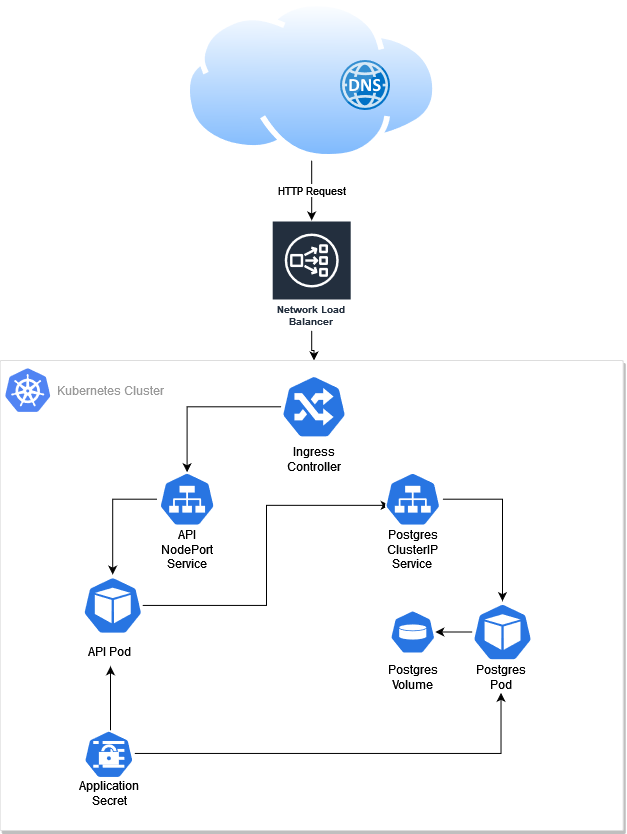

The diagram above was exported from draw.io. Its source (the exported page's mxGraphModel, read from the mxfile embedded in the PNG):
<mxGraphModel dx="2249" dy="744" grid="1" gridSize="10" guides="1" tooltips="1" connect="1" arrows="1" fold="1" page="1" pageScale="1" pageWidth="827" pageHeight="1169" math="0" shadow="0">
  <root>
    <mxCell id="0" />
    <mxCell id="1" parent="0" />
    <mxCell id="od7qFg6-V6wKPaUUmTMs-21" value="" style="edgeStyle=orthogonalEdgeStyle;rounded=0;orthogonalLoop=1;jettySize=auto;html=1;" edge="1" parent="1" source="od7qFg6-V6wKPaUUmTMs-9" target="od7qFg6-V6wKPaUUmTMs-2">
      <mxGeometry relative="1" as="geometry" />
    </mxCell>
    <mxCell id="od7qFg6-V6wKPaUUmTMs-9" value="Network Load Balancer" style="sketch=0;outlineConnect=0;fontColor=#232F3E;gradientColor=none;strokeColor=#ffffff;fillColor=#232F3E;dashed=0;verticalLabelPosition=middle;verticalAlign=bottom;align=center;html=1;whiteSpace=wrap;fontSize=10;fontStyle=1;spacing=3;shape=mxgraph.aws4.productIcon;prIcon=mxgraph.aws4.network_load_balancer;" vertex="1" parent="1">
      <mxGeometry x="-448.80000000000007" y="220" width="80" height="110" as="geometry" />
    </mxCell>
    <mxCell id="od7qFg6-V6wKPaUUmTMs-10" value="" style="strokeColor=#dddddd;shadow=1;strokeWidth=1;rounded=1;absoluteArcSize=1;arcSize=2;" vertex="1" parent="1">
      <mxGeometry x="-720.3199999999999" y="360" width="623.02" height="470" as="geometry" />
    </mxCell>
    <mxCell id="od7qFg6-V6wKPaUUmTMs-11" value="&lt;div&gt;Kubernetes Cluster&lt;/div&gt;" style="sketch=0;dashed=0;connectable=0;html=1;fillColor=#5184F3;strokeColor=none;shape=mxgraph.gcp2.kubernetes_logo;part=1;labelPosition=right;verticalLabelPosition=middle;align=left;verticalAlign=middle;spacingLeft=5;fontColor=#999999;fontSize=12;" vertex="1" parent="od7qFg6-V6wKPaUUmTMs-10">
      <mxGeometry width="45" height="43.65" relative="1" as="geometry">
        <mxPoint x="5" y="7.675000000000001" as="offset" />
      </mxGeometry>
    </mxCell>
    <mxCell id="od7qFg6-V6wKPaUUmTMs-23" style="edgeStyle=orthogonalEdgeStyle;rounded=0;orthogonalLoop=1;jettySize=auto;html=1;entryX=0.5;entryY=0;entryDx=0;entryDy=0;entryPerimeter=0;" edge="1" parent="od7qFg6-V6wKPaUUmTMs-10" source="od7qFg6-V6wKPaUUmTMs-2" target="od7qFg6-V6wKPaUUmTMs-5">
      <mxGeometry relative="1" as="geometry" />
    </mxCell>
    <mxCell id="od7qFg6-V6wKPaUUmTMs-2" value="&lt;div&gt;&lt;br&gt;&lt;/div&gt;&lt;div&gt;&lt;br&gt;&lt;/div&gt;" style="sketch=0;html=1;dashed=0;whitespace=wrap;fillColor=#2875E2;strokeColor=#ffffff;points=[[0.005,0.63,0],[0.1,0.2,0],[0.9,0.2,0],[0.5,0,0],[0.995,0.63,0],[0.72,0.99,0],[0.5,1,0],[0.28,0.99,0]];shape=mxgraph.kubernetes.icon;prIcon=ing" vertex="1" parent="od7qFg6-V6wKPaUUmTMs-10">
      <mxGeometry x="281.1913415343916" width="65.22755687830687" height="92.45901639344262" as="geometry" />
    </mxCell>
    <mxCell id="od7qFg6-V6wKPaUUmTMs-39" style="edgeStyle=elbowEdgeStyle;rounded=0;orthogonalLoop=1;jettySize=auto;html=1;entryX=0.115;entryY=0.614;entryDx=0;entryDy=0;entryPerimeter=0;" edge="1" parent="od7qFg6-V6wKPaUUmTMs-10" source="od7qFg6-V6wKPaUUmTMs-3" target="od7qFg6-V6wKPaUUmTMs-20">
      <mxGeometry relative="1" as="geometry">
        <mxPoint x="387.1192233009709" y="138.68852459016392" as="targetPoint" />
      </mxGeometry>
    </mxCell>
    <mxCell id="od7qFg6-V6wKPaUUmTMs-3" value="" style="sketch=0;html=1;dashed=0;whitespace=wrap;fillColor=#2875E2;strokeColor=#ffffff;points=[[0.005,0.63,0],[0.1,0.2,0],[0.9,0.2,0],[0.5,0,0],[0.995,0.63,0],[0.72,0.99,0],[0.5,1,0],[0.28,0.99,0]];shape=mxgraph.kubernetes.icon;prIcon=pod" vertex="1" parent="od7qFg6-V6wKPaUUmTMs-10">
      <mxGeometry x="82.65669941863831" y="214.11493064312737" width="59.82969841269843" height="61.639344262295076" as="geometry" />
    </mxCell>
    <mxCell id="od7qFg6-V6wKPaUUmTMs-24" style="edgeStyle=orthogonalEdgeStyle;rounded=0;orthogonalLoop=1;jettySize=auto;html=1;" edge="1" parent="od7qFg6-V6wKPaUUmTMs-10" source="od7qFg6-V6wKPaUUmTMs-5" target="od7qFg6-V6wKPaUUmTMs-3">
      <mxGeometry relative="1" as="geometry" />
    </mxCell>
    <mxCell id="od7qFg6-V6wKPaUUmTMs-5" value="" style="sketch=0;html=1;dashed=0;whitespace=wrap;fillColor=#2875E2;strokeColor=#ffffff;points=[[0.005,0.63,0],[0.1,0.2,0],[0.9,0.2,0],[0.5,0,0],[0.995,0.63,0],[0.72,0.99,0],[0.5,1,0],[0.28,0.99,0]];shape=mxgraph.kubernetes.icon;prIcon=svc" vertex="1" parent="od7qFg6-V6wKPaUUmTMs-10">
      <mxGeometry x="156.99115079365083" y="111.72131147540983" width="59.82969841269843" height="53.9344262295082" as="geometry" />
    </mxCell>
    <mxCell id="od7qFg6-V6wKPaUUmTMs-4" value="" style="sketch=0;html=1;dashed=0;whitespace=wrap;fillColor=#2875E2;strokeColor=#ffffff;points=[[0.005,0.63,0],[0.1,0.2,0],[0.9,0.2,0],[0.5,0,0],[0.995,0.63,0],[0.72,0.99,0],[0.5,1,0],[0.28,0.99,0]];shape=mxgraph.kubernetes.icon;prIcon=vol" vertex="1" parent="od7qFg6-V6wKPaUUmTMs-10">
      <mxGeometry x="389.96213009708737" y="248.2293442622951" width="45.16592563106796" height="46.53770491803278" as="geometry" />
    </mxCell>
    <mxCell id="od7qFg6-V6wKPaUUmTMs-40" style="edgeStyle=elbowEdgeStyle;rounded=0;orthogonalLoop=1;jettySize=auto;html=1;entryX=0.5;entryY=1;entryDx=0;entryDy=0;" edge="1" parent="od7qFg6-V6wKPaUUmTMs-10" source="od7qFg6-V6wKPaUUmTMs-7" target="od7qFg6-V6wKPaUUmTMs-30">
      <mxGeometry relative="1" as="geometry">
        <Array as="points">
          <mxPoint x="500.835495145631" y="392.95081967213116" />
        </Array>
      </mxGeometry>
    </mxCell>
    <mxCell id="od7qFg6-V6wKPaUUmTMs-41" style="edgeStyle=elbowEdgeStyle;rounded=0;orthogonalLoop=1;jettySize=auto;html=1;entryX=0.5;entryY=1;entryDx=0;entryDy=0;" edge="1" parent="od7qFg6-V6wKPaUUmTMs-10" source="od7qFg6-V6wKPaUUmTMs-7" target="od7qFg6-V6wKPaUUmTMs-13">
      <mxGeometry relative="1" as="geometry" />
    </mxCell>
    <mxCell id="od7qFg6-V6wKPaUUmTMs-7" value="" style="sketch=0;html=1;dashed=0;whitespace=wrap;fillColor=#2875E2;strokeColor=#ffffff;points=[[0.005,0.63,0],[0.1,0.2,0],[0.9,0.2,0],[0.5,0,0],[0.995,0.63,0],[0.72,0.99,0],[0.5,1,0],[0.28,0.99,0]];shape=mxgraph.kubernetes.icon;prIcon=secret;" vertex="1" parent="od7qFg6-V6wKPaUUmTMs-10">
      <mxGeometry x="82.65801915857605" y="369.83262295081965" width="51.91833333333332" height="48" as="geometry" />
    </mxCell>
    <mxCell id="od7qFg6-V6wKPaUUmTMs-18" value="&lt;div&gt;Postgres Volume&lt;/div&gt;" style="text;html=1;strokeColor=none;fillColor=none;align=center;verticalAlign=middle;whiteSpace=wrap;rounded=0;" vertex="1" parent="od7qFg6-V6wKPaUUmTMs-10">
      <mxGeometry x="387.8220290337493" y="305.7619672131147" width="49.44603174603174" height="23.114754098360656" as="geometry" />
    </mxCell>
    <mxCell id="od7qFg6-V6wKPaUUmTMs-17" value="API NodePort Service" style="text;html=1;strokeColor=none;fillColor=none;align=center;verticalAlign=middle;whiteSpace=wrap;rounded=0;" vertex="1" parent="od7qFg6-V6wKPaUUmTMs-10">
      <mxGeometry x="162.18298412698414" y="177.21311475409834" width="49.44603174603174" height="23.114754098360656" as="geometry" />
    </mxCell>
    <mxCell id="od7qFg6-V6wKPaUUmTMs-16" value="&lt;div&gt;Postgres&lt;/div&gt;&lt;div&gt;ClusterIP&lt;/div&gt;&lt;div&gt;Service&lt;br&gt;&lt;/div&gt;" style="text;html=1;strokeColor=none;fillColor=none;align=center;verticalAlign=middle;whiteSpace=wrap;rounded=0;" vertex="1" parent="od7qFg6-V6wKPaUUmTMs-10">
      <mxGeometry x="387.822413080598" y="177.2131147540983" width="49.44603174603174" height="23.114754098360656" as="geometry" />
    </mxCell>
    <mxCell id="od7qFg6-V6wKPaUUmTMs-15" value="Ingress Controller" style="text;html=1;strokeColor=none;fillColor=none;align=center;verticalAlign=middle;whiteSpace=wrap;rounded=0;" vertex="1" parent="od7qFg6-V6wKPaUUmTMs-10">
      <mxGeometry x="289.0801758653106" y="87.06557377049175" width="49.44603174603174" height="23.114754098360656" as="geometry" />
    </mxCell>
    <mxCell id="od7qFg6-V6wKPaUUmTMs-38" style="edgeStyle=orthogonalEdgeStyle;rounded=0;orthogonalLoop=1;jettySize=auto;html=1;" edge="1" parent="od7qFg6-V6wKPaUUmTMs-10" source="od7qFg6-V6wKPaUUmTMs-20" target="od7qFg6-V6wKPaUUmTMs-31">
      <mxGeometry relative="1" as="geometry" />
    </mxCell>
    <mxCell id="od7qFg6-V6wKPaUUmTMs-20" value="" style="sketch=0;html=1;dashed=0;whitespace=wrap;fillColor=#2875E2;strokeColor=#ffffff;points=[[0.005,0.63,0],[0.1,0.2,0],[0.9,0.2,0],[0.5,0,0],[0.995,0.63,0],[0.72,0.99,0],[0.5,1,0],[0.28,0.99,0]];shape=mxgraph.kubernetes.icon;prIcon=svc" vertex="1" parent="od7qFg6-V6wKPaUUmTMs-10">
      <mxGeometry x="382.63259599321935" y="111.72131147540983" width="59.82969841269843" height="53.9344262295082" as="geometry" />
    </mxCell>
    <mxCell id="od7qFg6-V6wKPaUUmTMs-25" value="&lt;div&gt;Application Secret&lt;/div&gt;" style="text;html=1;strokeColor=none;fillColor=none;align=center;verticalAlign=middle;whiteSpace=wrap;rounded=0;" vertex="1" parent="od7qFg6-V6wKPaUUmTMs-10">
      <mxGeometry x="78.7093316922934" y="417.83603720050434" width="62.302" height="29.999999999999996" as="geometry" />
    </mxCell>
    <mxCell id="od7qFg6-V6wKPaUUmTMs-30" value="Postgres Pod" style="text;html=1;strokeColor=none;fillColor=none;align=center;verticalAlign=middle;whiteSpace=wrap;rounded=0;" vertex="1" parent="od7qFg6-V6wKPaUUmTMs-10">
      <mxGeometry x="469.93318075463367" y="302.31901639344267" width="62.302" height="29.999999999999996" as="geometry" />
    </mxCell>
    <mxCell id="od7qFg6-V6wKPaUUmTMs-32" value="" style="edgeStyle=orthogonalEdgeStyle;rounded=0;orthogonalLoop=1;jettySize=auto;html=1;" edge="1" parent="od7qFg6-V6wKPaUUmTMs-10" source="od7qFg6-V6wKPaUUmTMs-31" target="od7qFg6-V6wKPaUUmTMs-4">
      <mxGeometry relative="1" as="geometry" />
    </mxCell>
    <mxCell id="od7qFg6-V6wKPaUUmTMs-31" value="" style="sketch=0;html=1;dashed=0;whitespace=wrap;fillColor=#2875E2;strokeColor=#ffffff;points=[[0.005,0.63,0],[0.1,0.2,0],[0.9,0.2,0],[0.5,0,0],[0.995,0.63,0],[0.72,0.99,0],[0.5,1,0],[0.28,0.99,0]];shape=mxgraph.kubernetes.icon;prIcon=pod" vertex="1" parent="od7qFg6-V6wKPaUUmTMs-10">
      <mxGeometry x="472.405691094673" y="240.6785245901639" width="59.82969841269843" height="61.639344262295076" as="geometry" />
    </mxCell>
    <mxCell id="od7qFg6-V6wKPaUUmTMs-13" value="&lt;div&gt;API Pod&lt;/div&gt;" style="text;html=1;strokeColor=none;fillColor=none;align=center;verticalAlign=middle;whiteSpace=wrap;rounded=0;" vertex="1" parent="od7qFg6-V6wKPaUUmTMs-10">
      <mxGeometry x="78.70471555023924" y="275.75749684741487" width="62.302" height="29.999999999999996" as="geometry" />
    </mxCell>
    <mxCell id="od7qFg6-V6wKPaUUmTMs-28" value="HTTP Request" style="edgeStyle=orthogonalEdgeStyle;rounded=0;orthogonalLoop=1;jettySize=auto;html=1;" edge="1" parent="1" source="od7qFg6-V6wKPaUUmTMs-27" target="od7qFg6-V6wKPaUUmTMs-9">
      <mxGeometry relative="1" as="geometry" />
    </mxCell>
    <mxCell id="od7qFg6-V6wKPaUUmTMs-27" value="" style="aspect=fixed;perimeter=ellipsePerimeter;html=1;align=center;shadow=0;dashed=0;spacingTop=3;image;image=img/lib/active_directory/internet_cloud.svg;" vertex="1" parent="1">
      <mxGeometry x="-535.79" width="253.97" height="160" as="geometry" />
    </mxCell>
    <mxCell id="od7qFg6-V6wKPaUUmTMs-26" value="" style="sketch=0;aspect=fixed;html=1;points=[];align=center;image;fontSize=12;image=img/lib/mscae/DNS.svg;" vertex="1" parent="1">
      <mxGeometry x="-380" y="60" width="50" height="50" as="geometry" />
    </mxCell>
  </root>
</mxGraphModel>